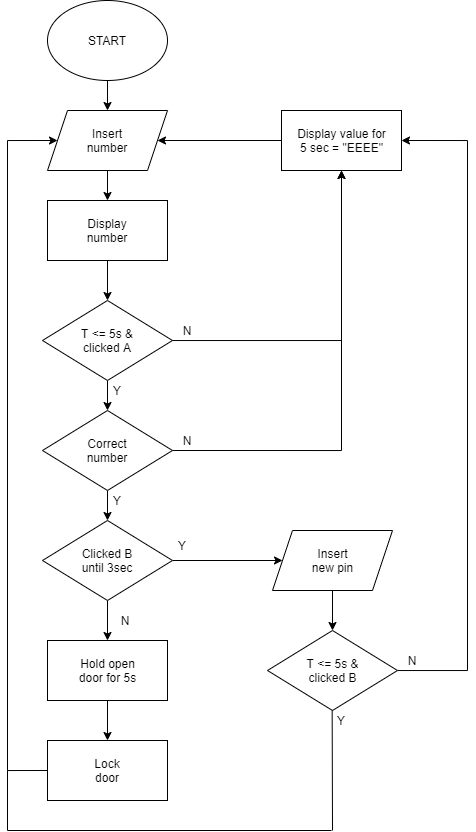

The diagram above was exported from draw.io. Its source (the exported page's mxGraphModel, read from the mxfile embedded in the PNG):
<mxGraphModel dx="760" dy="401" grid="1" gridSize="10" guides="1" tooltips="1" connect="1" arrows="1" fold="1" page="1" pageScale="1" pageWidth="827" pageHeight="1169" math="0" shadow="0">
  <root>
    <mxCell id="0" />
    <mxCell id="1" parent="0" />
    <mxCell id="KvWYiPQjqw1aT5btK46_-13" style="edgeStyle=orthogonalEdgeStyle;rounded=0;orthogonalLoop=1;jettySize=auto;html=1;entryX=0.5;entryY=0;entryDx=0;entryDy=0;" edge="1" parent="1" source="KvWYiPQjqw1aT5btK46_-1" target="KvWYiPQjqw1aT5btK46_-2">
      <mxGeometry relative="1" as="geometry" />
    </mxCell>
    <mxCell id="KvWYiPQjqw1aT5btK46_-1" value="" style="ellipse;whiteSpace=wrap;html=1;" vertex="1" parent="1">
      <mxGeometry x="120" y="40" width="120" height="80" as="geometry" />
    </mxCell>
    <mxCell id="KvWYiPQjqw1aT5btK46_-14" style="edgeStyle=orthogonalEdgeStyle;rounded=0;orthogonalLoop=1;jettySize=auto;html=1;entryX=0.5;entryY=0;entryDx=0;entryDy=0;" edge="1" parent="1" source="KvWYiPQjqw1aT5btK46_-2" target="KvWYiPQjqw1aT5btK46_-3">
      <mxGeometry relative="1" as="geometry" />
    </mxCell>
    <mxCell id="KvWYiPQjqw1aT5btK46_-2" value="" style="shape=parallelogram;perimeter=parallelogramPerimeter;whiteSpace=wrap;html=1;fixedSize=1;" vertex="1" parent="1">
      <mxGeometry x="120" y="150" width="120" height="60" as="geometry" />
    </mxCell>
    <mxCell id="KvWYiPQjqw1aT5btK46_-15" style="edgeStyle=orthogonalEdgeStyle;rounded=0;orthogonalLoop=1;jettySize=auto;html=1;entryX=0.5;entryY=0;entryDx=0;entryDy=0;" edge="1" parent="1" source="KvWYiPQjqw1aT5btK46_-3" target="KvWYiPQjqw1aT5btK46_-4">
      <mxGeometry relative="1" as="geometry" />
    </mxCell>
    <mxCell id="KvWYiPQjqw1aT5btK46_-3" value="" style="rounded=0;whiteSpace=wrap;html=1;" vertex="1" parent="1">
      <mxGeometry x="120" y="240" width="120" height="60" as="geometry" />
    </mxCell>
    <mxCell id="KvWYiPQjqw1aT5btK46_-16" style="edgeStyle=orthogonalEdgeStyle;rounded=0;orthogonalLoop=1;jettySize=auto;html=1;entryX=0.5;entryY=0;entryDx=0;entryDy=0;" edge="1" parent="1" source="KvWYiPQjqw1aT5btK46_-4" target="KvWYiPQjqw1aT5btK46_-5">
      <mxGeometry relative="1" as="geometry" />
    </mxCell>
    <mxCell id="KvWYiPQjqw1aT5btK46_-29" style="edgeStyle=orthogonalEdgeStyle;rounded=0;orthogonalLoop=1;jettySize=auto;html=1;entryX=0.5;entryY=1;entryDx=0;entryDy=0;" edge="1" parent="1" source="KvWYiPQjqw1aT5btK46_-4" target="KvWYiPQjqw1aT5btK46_-12">
      <mxGeometry relative="1" as="geometry" />
    </mxCell>
    <mxCell id="KvWYiPQjqw1aT5btK46_-4" value="" style="rhombus;whiteSpace=wrap;html=1;" vertex="1" parent="1">
      <mxGeometry x="115" y="340" width="130" height="80" as="geometry" />
    </mxCell>
    <mxCell id="KvWYiPQjqw1aT5btK46_-17" style="edgeStyle=orthogonalEdgeStyle;rounded=0;orthogonalLoop=1;jettySize=auto;html=1;entryX=0.5;entryY=0;entryDx=0;entryDy=0;" edge="1" parent="1" source="KvWYiPQjqw1aT5btK46_-5" target="KvWYiPQjqw1aT5btK46_-6">
      <mxGeometry relative="1" as="geometry" />
    </mxCell>
    <mxCell id="KvWYiPQjqw1aT5btK46_-31" style="edgeStyle=orthogonalEdgeStyle;rounded=0;orthogonalLoop=1;jettySize=auto;html=1;exitX=1;exitY=0.5;exitDx=0;exitDy=0;" edge="1" parent="1" source="KvWYiPQjqw1aT5btK46_-5" target="KvWYiPQjqw1aT5btK46_-12">
      <mxGeometry relative="1" as="geometry" />
    </mxCell>
    <mxCell id="KvWYiPQjqw1aT5btK46_-5" value="" style="rhombus;whiteSpace=wrap;html=1;" vertex="1" parent="1">
      <mxGeometry x="115" y="450" width="130" height="80" as="geometry" />
    </mxCell>
    <mxCell id="KvWYiPQjqw1aT5btK46_-18" style="edgeStyle=orthogonalEdgeStyle;rounded=0;orthogonalLoop=1;jettySize=auto;html=1;entryX=0.5;entryY=0;entryDx=0;entryDy=0;" edge="1" parent="1" source="KvWYiPQjqw1aT5btK46_-6" target="KvWYiPQjqw1aT5btK46_-7">
      <mxGeometry relative="1" as="geometry" />
    </mxCell>
    <mxCell id="KvWYiPQjqw1aT5btK46_-47" style="edgeStyle=orthogonalEdgeStyle;rounded=0;orthogonalLoop=1;jettySize=auto;html=1;entryX=0;entryY=0.5;entryDx=0;entryDy=0;" edge="1" parent="1" source="KvWYiPQjqw1aT5btK46_-6" target="KvWYiPQjqw1aT5btK46_-11">
      <mxGeometry relative="1" as="geometry" />
    </mxCell>
    <mxCell id="KvWYiPQjqw1aT5btK46_-6" value="" style="rhombus;whiteSpace=wrap;html=1;" vertex="1" parent="1">
      <mxGeometry x="115" y="560" width="130" height="80" as="geometry" />
    </mxCell>
    <mxCell id="KvWYiPQjqw1aT5btK46_-19" style="edgeStyle=orthogonalEdgeStyle;rounded=0;orthogonalLoop=1;jettySize=auto;html=1;entryX=0.5;entryY=0;entryDx=0;entryDy=0;" edge="1" parent="1" source="KvWYiPQjqw1aT5btK46_-7" target="KvWYiPQjqw1aT5btK46_-8">
      <mxGeometry relative="1" as="geometry" />
    </mxCell>
    <mxCell id="KvWYiPQjqw1aT5btK46_-7" value="" style="rounded=0;whiteSpace=wrap;html=1;" vertex="1" parent="1">
      <mxGeometry x="120" y="680" width="120" height="60" as="geometry" />
    </mxCell>
    <mxCell id="KvWYiPQjqw1aT5btK46_-26" style="edgeStyle=orthogonalEdgeStyle;rounded=0;orthogonalLoop=1;jettySize=auto;html=1;exitX=0;exitY=0.5;exitDx=0;exitDy=0;entryX=0;entryY=0.5;entryDx=0;entryDy=0;" edge="1" parent="1" source="KvWYiPQjqw1aT5btK46_-8" target="KvWYiPQjqw1aT5btK46_-2">
      <mxGeometry relative="1" as="geometry">
        <Array as="points">
          <mxPoint x="80" y="810" />
          <mxPoint x="80" y="180" />
        </Array>
      </mxGeometry>
    </mxCell>
    <mxCell id="KvWYiPQjqw1aT5btK46_-8" value="" style="rounded=0;whiteSpace=wrap;html=1;" vertex="1" parent="1">
      <mxGeometry x="120" y="780" width="120" height="60" as="geometry" />
    </mxCell>
    <mxCell id="KvWYiPQjqw1aT5btK46_-22" style="edgeStyle=orthogonalEdgeStyle;rounded=0;orthogonalLoop=1;jettySize=auto;html=1;entryX=1;entryY=0.5;entryDx=0;entryDy=0;" edge="1" parent="1" source="KvWYiPQjqw1aT5btK46_-10" target="KvWYiPQjqw1aT5btK46_-12">
      <mxGeometry relative="1" as="geometry">
        <Array as="points">
          <mxPoint x="540" y="710" />
          <mxPoint x="540" y="180" />
        </Array>
      </mxGeometry>
    </mxCell>
    <mxCell id="KvWYiPQjqw1aT5btK46_-10" value="" style="rhombus;whiteSpace=wrap;html=1;" vertex="1" parent="1">
      <mxGeometry x="340" y="670" width="130" height="80" as="geometry" />
    </mxCell>
    <mxCell id="KvWYiPQjqw1aT5btK46_-21" style="edgeStyle=orthogonalEdgeStyle;rounded=0;orthogonalLoop=1;jettySize=auto;html=1;entryX=0.5;entryY=0;entryDx=0;entryDy=0;" edge="1" parent="1" source="KvWYiPQjqw1aT5btK46_-11" target="KvWYiPQjqw1aT5btK46_-10">
      <mxGeometry relative="1" as="geometry" />
    </mxCell>
    <mxCell id="KvWYiPQjqw1aT5btK46_-11" value="" style="shape=parallelogram;perimeter=parallelogramPerimeter;whiteSpace=wrap;html=1;fixedSize=1;" vertex="1" parent="1">
      <mxGeometry x="345" y="570" width="120" height="60" as="geometry" />
    </mxCell>
    <mxCell id="KvWYiPQjqw1aT5btK46_-28" style="edgeStyle=orthogonalEdgeStyle;rounded=0;orthogonalLoop=1;jettySize=auto;html=1;" edge="1" parent="1" source="KvWYiPQjqw1aT5btK46_-12" target="KvWYiPQjqw1aT5btK46_-2">
      <mxGeometry relative="1" as="geometry" />
    </mxCell>
    <mxCell id="KvWYiPQjqw1aT5btK46_-12" value="" style="rounded=0;whiteSpace=wrap;html=1;" vertex="1" parent="1">
      <mxGeometry x="354" y="150" width="120" height="60" as="geometry" />
    </mxCell>
    <mxCell id="KvWYiPQjqw1aT5btK46_-24" value="" style="endArrow=none;html=1;" edge="1" parent="1">
      <mxGeometry width="50" height="50" relative="1" as="geometry">
        <mxPoint x="405" y="870" as="sourcePoint" />
        <mxPoint x="404.66" y="750" as="targetPoint" />
      </mxGeometry>
    </mxCell>
    <mxCell id="KvWYiPQjqw1aT5btK46_-25" value="" style="endArrow=none;html=1;" edge="1" parent="1">
      <mxGeometry width="50" height="50" relative="1" as="geometry">
        <mxPoint x="80" y="870" as="sourcePoint" />
        <mxPoint x="404" y="870" as="targetPoint" />
      </mxGeometry>
    </mxCell>
    <mxCell id="KvWYiPQjqw1aT5btK46_-27" value="" style="endArrow=none;html=1;" edge="1" parent="1">
      <mxGeometry width="50" height="50" relative="1" as="geometry">
        <mxPoint x="80" y="870" as="sourcePoint" />
        <mxPoint x="80" y="810" as="targetPoint" />
      </mxGeometry>
    </mxCell>
    <mxCell id="KvWYiPQjqw1aT5btK46_-32" value="START" style="text;html=1;strokeColor=none;fillColor=none;align=center;verticalAlign=middle;whiteSpace=wrap;rounded=0;" vertex="1" parent="1">
      <mxGeometry x="160" y="70" width="40" height="20" as="geometry" />
    </mxCell>
    <mxCell id="KvWYiPQjqw1aT5btK46_-33" value="Insert&lt;br&gt;number" style="text;html=1;strokeColor=none;fillColor=none;align=center;verticalAlign=middle;whiteSpace=wrap;rounded=0;" vertex="1" parent="1">
      <mxGeometry x="160" y="165" width="40" height="30" as="geometry" />
    </mxCell>
    <mxCell id="KvWYiPQjqw1aT5btK46_-34" value="Display value for 5 sec = &quot;EEEE&quot;" style="text;html=1;strokeColor=none;fillColor=none;align=center;verticalAlign=middle;whiteSpace=wrap;rounded=0;" vertex="1" parent="1">
      <mxGeometry x="366.5" y="157.5" width="95" height="45" as="geometry" />
    </mxCell>
    <mxCell id="KvWYiPQjqw1aT5btK46_-35" value="Display number" style="text;html=1;strokeColor=none;fillColor=none;align=center;verticalAlign=middle;whiteSpace=wrap;rounded=0;" vertex="1" parent="1">
      <mxGeometry x="160" y="260" width="40" height="20" as="geometry" />
    </mxCell>
    <mxCell id="KvWYiPQjqw1aT5btK46_-36" value="&lt;p class=&quot;MsoNormal&quot; align=&quot;center&quot;&gt;T &amp;lt;= 5s &amp;amp;&lt;br/&gt;clicked A&lt;/p&gt;" style="text;html=1;strokeColor=none;fillColor=none;align=center;verticalAlign=middle;whiteSpace=wrap;rounded=0;" vertex="1" parent="1">
      <mxGeometry x="140" y="355" width="80" height="50" as="geometry" />
    </mxCell>
    <mxCell id="KvWYiPQjqw1aT5btK46_-37" value="&lt;p class=&quot;MsoNormal&quot; align=&quot;center&quot;&gt;Correct number&lt;/p&gt;" style="text;html=1;strokeColor=none;fillColor=none;align=center;verticalAlign=middle;whiteSpace=wrap;rounded=0;" vertex="1" parent="1">
      <mxGeometry x="155" y="475" width="50" height="30" as="geometry" />
    </mxCell>
    <mxCell id="KvWYiPQjqw1aT5btK46_-38" value="&lt;p class=&quot;MsoNormal&quot; align=&quot;center&quot;&gt;Clicked B until 3sec&lt;/p&gt;" style="text;html=1;strokeColor=none;fillColor=none;align=center;verticalAlign=middle;whiteSpace=wrap;rounded=0;" vertex="1" parent="1">
      <mxGeometry x="145" y="585" width="70" height="30" as="geometry" />
    </mxCell>
    <mxCell id="KvWYiPQjqw1aT5btK46_-39" value="&lt;p class=&quot;MsoNormal&quot; align=&quot;center&quot;&gt;Hold open door for 5s&lt;/p&gt;" style="text;html=1;strokeColor=none;fillColor=none;align=center;verticalAlign=middle;whiteSpace=wrap;rounded=0;" vertex="1" parent="1">
      <mxGeometry x="147.5" y="695" width="65" height="30" as="geometry" />
    </mxCell>
    <mxCell id="KvWYiPQjqw1aT5btK46_-40" value="&lt;p class=&quot;MsoNormal&quot; align=&quot;center&quot;&gt;Lock door&lt;/p&gt;" style="text;html=1;strokeColor=none;fillColor=none;align=center;verticalAlign=middle;whiteSpace=wrap;rounded=0;" vertex="1" parent="1">
      <mxGeometry x="155" y="800" width="50" height="20" as="geometry" />
    </mxCell>
    <mxCell id="KvWYiPQjqw1aT5btK46_-41" value="&lt;p class=&quot;MsoNormal&quot; align=&quot;center&quot;&gt;Insert new pin&lt;/p&gt;" style="text;html=1;strokeColor=none;fillColor=none;align=center;verticalAlign=middle;whiteSpace=wrap;rounded=0;" vertex="1" parent="1">
      <mxGeometry x="377.5" y="585" width="55" height="30" as="geometry" />
    </mxCell>
    <mxCell id="KvWYiPQjqw1aT5btK46_-42" value="&lt;p class=&quot;MsoNormal&quot; align=&quot;center&quot;&gt;T &amp;lt;= 5s &amp;amp;&lt;br/&gt;clicked B&lt;/p&gt;" style="text;html=1;strokeColor=none;fillColor=none;align=center;verticalAlign=middle;whiteSpace=wrap;rounded=0;" vertex="1" parent="1">
      <mxGeometry x="372.5" y="697.5" width="65" height="25" as="geometry" />
    </mxCell>
    <mxCell id="KvWYiPQjqw1aT5btK46_-43" value="N" style="text;html=1;strokeColor=none;fillColor=none;align=center;verticalAlign=middle;whiteSpace=wrap;rounded=0;" vertex="1" parent="1">
      <mxGeometry x="245" y="360" width="30" height="20" as="geometry" />
    </mxCell>
    <mxCell id="KvWYiPQjqw1aT5btK46_-44" value="N" style="text;html=1;strokeColor=none;fillColor=none;align=center;verticalAlign=middle;whiteSpace=wrap;rounded=0;" vertex="1" parent="1">
      <mxGeometry x="245" y="470" width="30" height="20" as="geometry" />
    </mxCell>
    <mxCell id="KvWYiPQjqw1aT5btK46_-45" value="N" style="text;html=1;strokeColor=none;fillColor=none;align=center;verticalAlign=middle;whiteSpace=wrap;rounded=0;" vertex="1" parent="1">
      <mxGeometry x="470" y="690" width="30" height="20" as="geometry" />
    </mxCell>
    <mxCell id="KvWYiPQjqw1aT5btK46_-46" value="N" style="text;html=1;strokeColor=none;fillColor=none;align=center;verticalAlign=middle;whiteSpace=wrap;rounded=0;" vertex="1" parent="1">
      <mxGeometry x="182.5" y="650" width="30" height="20" as="geometry" />
    </mxCell>
    <mxCell id="KvWYiPQjqw1aT5btK46_-48" value="Y" style="text;html=1;strokeColor=none;fillColor=none;align=center;verticalAlign=middle;whiteSpace=wrap;rounded=0;" vertex="1" parent="1">
      <mxGeometry x="175" y="530" width="30" height="20" as="geometry" />
    </mxCell>
    <mxCell id="KvWYiPQjqw1aT5btK46_-49" value="Y" style="text;html=1;strokeColor=none;fillColor=none;align=center;verticalAlign=middle;whiteSpace=wrap;rounded=0;" vertex="1" parent="1">
      <mxGeometry x="240" y="575" width="30" height="20" as="geometry" />
    </mxCell>
    <mxCell id="KvWYiPQjqw1aT5btK46_-50" value="Y" style="text;html=1;strokeColor=none;fillColor=none;align=center;verticalAlign=middle;whiteSpace=wrap;rounded=0;" vertex="1" parent="1">
      <mxGeometry x="399" y="750" width="30" height="20" as="geometry" />
    </mxCell>
    <mxCell id="KvWYiPQjqw1aT5btK46_-51" value="Y" style="text;html=1;strokeColor=none;fillColor=none;align=center;verticalAlign=middle;whiteSpace=wrap;rounded=0;" vertex="1" parent="1">
      <mxGeometry x="175" y="420" width="30" height="20" as="geometry" />
    </mxCell>
  </root>
</mxGraphModel>